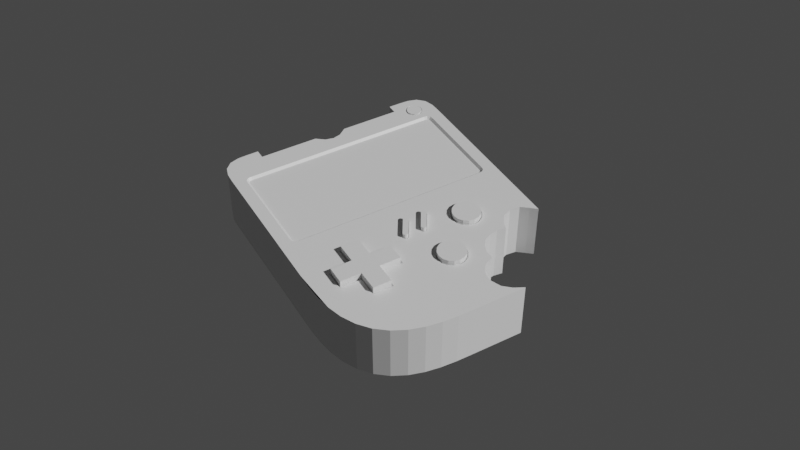 # Source: Blender_Press_Start_-_Gameboy.blend  (saved by Blender 3.0.42; exported with 4.5.12 LTS)
import bpy
from mathutils import Matrix  # noqa: F401  (used for matrix-valued properties, if any)

bpy.ops.wm.read_factory_settings(use_empty=True)
scene = bpy.context.scene
scene.name = 'Scene'

# ---- collections
col_console = bpy.data.collections.new('Console'); scene.collection.children.link(col_console)
col_references = bpy.data.collections.new('References'); scene.collection.children.link(col_references)

# ---- materials (node trees are filled in below, after node groups)
mat_material = bpy.data.materials.new('Material')
mat_material.alpha_threshold = 0.0
mat_material.use_transparent_shadow = False
mat_material.line_color = (0.0, 0.0, 0.0, 1.0)

# ---- material node trees
mat_material.use_nodes = True; mat_material.node_tree.nodes.clear()
_N = mat_material.node_tree.nodes; _L = mat_material.node_tree.links
n0 = _N.new('ShaderNodeOutputMaterial'); n0.name = 'Material Output'; n0.location = (300, 300)
n1 = _N.new('ShaderNodeBsdfPrincipled'); n1.name = 'Principled BSDF'; n1.location = (10, 300)
n1.distribution = 'GGX'
n1.subsurface_method = 'RANDOM_WALK_SKIN'
n1.inputs[2].default_value = 0.4
n1.inputs[3].default_value = 1.45
n1.inputs[27].default_value = (0.0, 0.0, 0.0, 1.0)
n1.inputs[28].default_value = 1.0
_L.new(n1.outputs[0], n0.inputs[0])
n0.is_active_output = True

# ---- world
world_world = bpy.data.worlds.new('World'); scene.world = world_world
world_world.use_nodes = True; world_world.node_tree.nodes.clear()
_N = world_world.node_tree.nodes; _L = world_world.node_tree.links
n0 = _N.new('ShaderNodeOutputWorld'); n0.name = 'World Output'; n0.location = (300, 300)
n1 = _N.new('ShaderNodeBackground'); n1.name = 'Background'; n1.location = (10, 300)
n1.inputs[0].default_value = (0.05088, 0.05088, 0.05088, 1.0)
_L.new(n1.outputs[0], n0.inputs[0])
n0.is_active_output = True
world_world.color = (0.05088, 0.05088, 0.05088)
world_world.use_sun_shadow = False
world_world.sun_shadow_jitter_overblur = 0.0

# ---- cameras
cam_camera_001 = bpy.data.cameras.new('Camera.001')
cam_camera_001.display_size = 0.01

# ---- meshes
me_cube = bpy.data.meshes.new('Cube')
me_cube.from_pydata([(0.01783, -0.07366, 0.01651), (0.01783, -0.07366, -0.005683), (0.04445, -0.04344, 0.01651), (0.04445, -0.04344, -0.005683), (0.02882, 0.03714, -0.005683), (-0.02882, 0.03714, -0.005683), (-0.02882, 0.03714, 0.01651), (0.02882, 0.03714, 0.01651), (0.02882, 0.03333, -0.005683), (-0.02882, 0.03333, -0.005683), (-0.02882, 0.03333, 0.01651), (0.02882, 0.03333, 0.01651), (0.006271, 0.03333, -0.005683), (0.0, 0.03018, -0.005683), (-0.006271, 0.03333, -0.005683), (-0.006271, 0.03333, 0.01651), (0.0, 0.03018, 0.01651), (0.006271, 0.03333, 0.01651), (0.003135, 0.03091, -0.005683), (0.003135, 0.03091, 0.01651), (-0.003135, 0.03091, -0.005683), (-0.003135, 0.03091, 0.01651), (0.04445, 0.02613, 0.01651), (0.03344, 0.03714, 0.01651), (0.04429, 0.0298, 0.01651), (0.04322, 0.03332, 0.01651), (0.04063, 0.03592, 0.01651), (0.03711, 0.03698, 0.01651), (0.03344, 0.03714, -0.005683), (0.04445, 0.02613, -0.005683), (0.03711, 0.03698, -0.005683), (0.04063, 0.03592, -0.005683), (0.04322, 0.03332, -0.005683), (0.04429, 0.0298, -0.005683), (-0.03344, 0.03714, 0.01651), (-0.04445, 0.02613, 0.01651), (-0.03711, 0.03698, 0.01651), (-0.04063, 0.03592, 0.01651), (-0.04322, 0.03332, 0.01651), (-0.04429, 0.0298, 0.01651), (-0.04445, 0.02613, -0.005683), (-0.03344, 0.03714, -0.005683), (-0.04429, 0.0298, -0.005683), (-0.04322, 0.03332, -0.005683), (-0.04063, 0.03592, -0.005683), (-0.03711, 0.03698, -0.005683), (-0.04445, -0.03166, 0.01651), (-0.00245, -0.07366, 0.01651), (-0.04439, -0.03749, 0.01651), (-0.04403, -0.04332, 0.01651), (-0.04314, -0.04908, 0.01651), (-0.04149, -0.05468, 0.01651), (-0.03889, -0.0599, 0.01651), (-0.03525, -0.06446, 0.01651), (-0.03069, -0.0681, 0.01651), (-0.02547, -0.0707, 0.01651), (-0.01987, -0.07235, 0.01651), (-0.01411, -0.07324, 0.01651), (-0.008284, -0.0736, 0.01651), (-0.00245, -0.07366, -0.005683), (-0.04445, -0.03166, -0.005683), (-0.008284, -0.0736, -0.005683), (-0.01411, -0.07324, -0.005683), (-0.01987, -0.07235, -0.005683), (-0.02547, -0.0707, -0.005683), (-0.03069, -0.0681, -0.005683), (-0.03525, -0.06446, -0.005683), (-0.03889, -0.0599, -0.005683), (-0.04149, -0.05468, -0.005683), (-0.04314, -0.04908, -0.005683), (-0.04403, -0.04332, -0.005683), (-0.04439, -0.03749, -0.005683), (0.02864, -0.04605, 0.01651), (0.01619, -0.05623, 0.01651), (0.01619, -0.05623, -0.005683), (0.02864, -0.04605, -0.005683), (0.0127, -0.05765, 0.01651), (0.01008, -0.06046, 0.01651), (0.009393, -0.06477, 0.01651), (0.01116, -0.06908, 0.01651), (0.01414, -0.07172, 0.01651), (0.01414, -0.07172, -0.005683), (0.01116, -0.06908, -0.005683), (0.009393, -0.06477, -0.005683), (0.01008, -0.06046, -0.005683), (0.0127, -0.05765, -0.005683), (0.02519, -0.04557, 0.01651), (0.02211, -0.04603, 0.01651), (0.01909, -0.04746, 0.01651), (0.01716, -0.05007, 0.01651), (0.01617, -0.05275, 0.01651), (0.01617, -0.05275, -0.005683), (0.01716, -0.05007, -0.005683), (0.01909, -0.04746, -0.005683), (0.02211, -0.04603, -0.005683), (0.02519, -0.04557, -0.005683), (0.04206, -0.04133, 0.01651), (0.03924, -0.03909, 0.01651), (0.03533, -0.03869, 0.01651), (0.03183, -0.04014, 0.01651), (0.02962, -0.04306, 0.01651), (0.02962, -0.04306, -0.005683), (0.03183, -0.04014, -0.005683), (0.03533, -0.03869, -0.005683), (0.03924, -0.03909, -0.005683), (0.04206, -0.04133, -0.005683), (0.02253, -0.02797, 0.01575), (0.02426, -0.02913, 0.01575), (0.02541, -0.03085, 0.01575), (0.02581, -0.03288, 0.01575), (0.02541, -0.03492, 0.01575), (0.02426, -0.03664, 0.01575), (0.02253, -0.03779, 0.01575), (0.0205, -0.0382, 0.01575), (0.01847, -0.03779, 0.01575), (0.01674, -0.03664, 0.01575), (0.01559, -0.03492, 0.01575), (0.01518, -0.03288, 0.01575), (0.01559, -0.03085, 0.01575), (0.01674, -0.02913, 0.01575), (0.01847, -0.02797, 0.01575), (0.0205, -0.02757, 0.01575), (0.00519, -0.04237, 0.01575), (0.003156, -0.04278, 0.01575), (0.001431, -0.04393, 0.01575), (0.000279, -0.04565, 0.01575), (-0.0001256, -0.04769, 0.01575), (0.000279, -0.04972, 0.01575), (0.001431, -0.05144, 0.01575), (0.003156, -0.0526, 0.01575), (0.00519, -0.053, 0.01575), (0.007224, -0.0526, 0.01575), (0.008948, -0.05144, 0.01575), (0.0101, -0.04972, 0.01575), (0.0105, -0.04769, 0.01575), (0.0101, -0.04565, 0.01575), (0.008948, -0.04393, 0.01575), (0.007224, -0.04278, 0.01575), (0.000352, -0.02464, 0.01605), (-0.0002855, -0.0245, 0.01605), (-0.0008884, -0.02475, 0.01605), (-0.005169, -0.03185, 0.01605), (-0.005113, -0.0325, 0.01605), (-0.004684, -0.033, 0.01605), (-0.004047, -0.03314, 0.01605), (-0.003444, -0.03289, 0.01605), (0.0008366, -0.02579, 0.01605), (0.0007806, -0.02514, 0.01605), (0.007752, -0.02464, 0.01605), (0.007114, -0.0245, 0.01605), (0.006512, -0.02475, 0.01605), (0.002231, -0.03185, 0.01605), (0.002287, -0.0325, 0.01605), (0.002716, -0.033, 0.01605), (0.003353, -0.03314, 0.01605), (0.003956, -0.03289, 0.01605), (0.008237, -0.02579, 0.01605), (0.00818, -0.02514, 0.01605), (-0.02022, -0.04258, 0.01586), (-0.02715, -0.04258, 0.01586), (-0.03523, -0.04258, 0.01586), (-0.01215, -0.04258, 0.01586), (-0.03523, -0.03562, 0.01586), (-0.01215, -0.03562, 0.01586), (-0.02715, -0.03562, 0.01586), (-0.02022, -0.03562, 0.01586), (-0.03725, -0.01465, 0.01565), (-0.03879, -0.01311, 0.01565), (-0.03819, -0.01453, 0.01565), (-0.03867, -0.01404, 0.01565), (0.03879, -0.01311, 0.01565), (0.03725, -0.01465, 0.01565), (0.03867, -0.01404, 0.01565), (0.03819, -0.01453, 0.01565), (-0.03725, 0.02359, 0.01565), (-0.03879, 0.02205, 0.01565), (-0.03819, 0.02347, 0.01565), (-0.03867, 0.02299, 0.01565), (0.03725, 0.02359, 0.01565), (0.03879, 0.02205, 0.01565), (0.03819, 0.02347, 0.01565), (0.03867, 0.02299, 0.01565), (0.03607, 0.03316, 0.01598), (0.0348, 0.03287, 0.01598), (0.03378, 0.03206, 0.01598), (0.03322, 0.03089, 0.01598), (0.03322, 0.02959, 0.01598), (0.03378, 0.02841, 0.01598), (0.0348, 0.0276, 0.01598), (0.03607, 0.02731, 0.01598), (0.03734, 0.0276, 0.01598), (0.03836, 0.02841, 0.01598), (0.03892, 0.02959, 0.01598), (0.03892, 0.03089, 0.01598), (0.03836, 0.03206, 0.01598), (0.03734, 0.03287, 0.01598), (-0.02022, -0.05061, 0.01586), (-0.02715, -0.05061, 0.01586), (-0.02715, -0.0276, 0.01586), (-0.02022, -0.0276, 0.01586), (0.0205, -0.02699, 0.01651), (0.02275, -0.02744, 0.01651), (0.02467, -0.02872, 0.01651), (0.02594, -0.03063, 0.01651), (0.02639, -0.03288, 0.01651), (0.02594, -0.03514, 0.01651), (0.02467, -0.03705, 0.01651), (0.02275, -0.03833, 0.01651), (0.0205, -0.03878, 0.01651), (0.01824, -0.03833, 0.01651), (0.01633, -0.03705, 0.01651), (0.01505, -0.03514, 0.01651), (0.01461, -0.03288, 0.01651), (0.01505, -0.03063, 0.01651), (0.01633, -0.02872, 0.01651), (0.01824, -0.02744, 0.01651), (0.002935, -0.04224, 0.01651), (0.00519, -0.04179, 0.01651), (0.001023, -0.04352, 0.01651), (-0.0002547, -0.04543, 0.01651), (-0.0007033, -0.04769, 0.01651), (-0.0002547, -0.04994, 0.01651), (0.001023, -0.05185, 0.01651), (0.002935, -0.05313, 0.01651), (0.00519, -0.05358, 0.01651), (0.007445, -0.05313, 0.01651), (0.009357, -0.05185, 0.01651), (0.01063, -0.04994, 0.01651), (0.01108, -0.04769, 0.01651), (0.01063, -0.04543, 0.01651), (0.009357, -0.04352, 0.01651), (0.007445, -0.04224, 0.01651), (0.0205, -0.02757, 0.01811), (0.02253, -0.02797, 0.01811), (0.02426, -0.02913, 0.01811), (0.02541, -0.03085, 0.01811), (0.02581, -0.03288, 0.01811), (0.02541, -0.03492, 0.01811), (0.02426, -0.03664, 0.01811), (0.02253, -0.03779, 0.01811), (0.0205, -0.0382, 0.01811), (0.01847, -0.03779, 0.01811), (0.01674, -0.03664, 0.01811), (0.01559, -0.03492, 0.01811), (0.01518, -0.03288, 0.01811), (0.01559, -0.03085, 0.01811), (0.01674, -0.02913, 0.01811), (0.01847, -0.02797, 0.01811), (0.003156, -0.04278, 0.01811), (0.00519, -0.04237, 0.01811), (0.001431, -0.04393, 0.01811), (0.000279, -0.04565, 0.01811), (-0.0001256, -0.04769, 0.01811), (0.000279, -0.04972, 0.01811), (0.001431, -0.05144, 0.01811), (0.003156, -0.0526, 0.01811), (0.00519, -0.053, 0.01811), (0.007224, -0.0526, 0.01811), (0.008948, -0.05144, 0.01811), (0.0101, -0.04972, 0.01811), (0.0105, -0.04769, 0.01811), (0.0101, -0.04565, 0.01811), (0.008948, -0.04393, 0.01811), (0.007224, -0.04278, 0.01811), (-0.0003114, -0.02419, 0.01651), (0.0005081, -0.02438, 0.01651), (-0.001086, -0.02452, 0.01651), (-0.005463, -0.03178, 0.01651), (-0.005391, -0.03262, 0.01651), (-0.00484, -0.03325, 0.01651), (-0.004021, -0.03344, 0.01651), (-0.003246, -0.03312, 0.01651), (0.001131, -0.02586, 0.01651), (0.001059, -0.02502, 0.01651), (0.007089, -0.02419, 0.01651), (0.007908, -0.02438, 0.01651), (0.006313, -0.02452, 0.01651), (0.001937, -0.03178, 0.01651), (0.002009, -0.03262, 0.01651), (0.00256, -0.03325, 0.01651), (0.003379, -0.03344, 0.01651), (0.004154, -0.03312, 0.01651), (0.008531, -0.02586, 0.01651), (0.008459, -0.02502, 0.01651), (-0.0002855, -0.0245, 0.01811), (0.000352, -0.02464, 0.01811), (-0.0008884, -0.02475, 0.01811), (-0.005169, -0.03185, 0.01811), (-0.005113, -0.0325, 0.01811), (-0.004684, -0.033, 0.01811), (-0.004047, -0.03314, 0.01811), (-0.003444, -0.03289, 0.01811), (0.0008366, -0.02579, 0.01811), (0.0007806, -0.02514, 0.01811), (0.007114, -0.0245, 0.01811), (0.007752, -0.02464, 0.01811), (0.006512, -0.02475, 0.01811), (0.002231, -0.03185, 0.01811), (0.002287, -0.0325, 0.01811), (0.002716, -0.033, 0.01811), (0.003353, -0.03314, 0.01811), (0.003956, -0.03289, 0.01811), (0.008237, -0.02579, 0.01811), (0.00818, -0.02514, 0.01811), (-0.0358, -0.03505, 0.01651), (-0.0358, -0.04316, 0.01651), (-0.01157, -0.04316, 0.01651), (-0.01157, -0.03505, 0.01651), (-0.02773, -0.04316, 0.01651), (-0.02773, -0.03505, 0.01651), (-0.01965, -0.03505, 0.01651), (-0.01965, -0.04316, 0.01651), (-0.02773, -0.05118, 0.01651), (-0.01965, -0.05118, 0.01651), (-0.01965, -0.02703, 0.01651), (-0.02773, -0.02703, 0.01651), (-0.03523, -0.03562, 0.01881), (-0.03523, -0.04258, 0.01881), (-0.01215, -0.04258, 0.01881), (-0.01215, -0.03562, 0.01881), (-0.02715, -0.04258, 0.01881), (-0.02715, -0.03562, 0.01881), (-0.02022, -0.03562, 0.01881), (-0.02022, -0.04258, 0.01881), (-0.02715, -0.05061, 0.01881), (-0.02022, -0.05061, 0.01881), (-0.02022, -0.0276, 0.01881), (-0.02715, -0.0276, 0.01881), (0.03461, 0.03327, 0.01651), (0.03607, 0.0336, 0.01651), (0.03344, 0.03234, 0.01651), (0.03279, 0.03099, 0.01651), (0.03279, 0.02949, 0.01651), (0.03344, 0.02814, 0.01651), (0.03461, 0.0272, 0.01651), (0.03607, 0.02687, 0.01651), (0.03753, 0.0272, 0.01651), (0.0387, 0.02814, 0.01651), (0.03935, 0.02949, 0.01651), (0.03935, 0.03099, 0.01651), (0.0387, 0.03234, 0.01651), (0.03753, 0.03327, 0.01651), (0.0348, 0.03287, 0.01598), (0.03607, 0.03316, 0.01598), (0.03378, 0.03206, 0.01598), (0.03322, 0.03089, 0.01598), (0.03322, 0.02959, 0.01598), (0.03378, 0.02841, 0.01598), (0.0348, 0.0276, 0.01598), (0.03607, 0.02731, 0.01598), (0.03734, 0.0276, 0.01598), (0.03836, 0.02841, 0.01598), (0.03892, 0.02959, 0.01598), (0.03892, 0.03089, 0.01598), (0.03836, 0.03206, 0.01598), (0.03734, 0.03287, 0.01598), (0.0348, 0.03287, 0.01679), (0.03607, 0.03316, 0.01679), (0.03378, 0.03206, 0.01679), (0.03322, 0.03089, 0.01679), (0.03322, 0.02959, 0.01679), (0.03378, 0.02841, 0.01679), (0.0348, 0.0276, 0.01679), (0.03607, 0.02731, 0.01679), (0.03734, 0.0276, 0.01679), (0.03836, 0.02841, 0.01679), (0.03892, 0.02959, 0.01679), (0.03892, 0.03089, 0.01679), (0.03836, 0.03206, 0.01679), (0.03734, 0.03287, 0.01679), (-0.03974, 0.02212, 0.01651), (-0.03974, -0.01317, 0.01651), (-0.03957, -0.01449, 0.01651), (-0.03863, -0.01542, 0.01651), (-0.03732, -0.0156, 0.01651), (0.03732, -0.0156, 0.01651), (0.03863, -0.01542, 0.01651), (0.03957, -0.01449, 0.01651), (0.03974, -0.01317, 0.01651), (0.03974, 0.02212, 0.01651), (0.03957, 0.02343, 0.01651), (0.03863, 0.02437, 0.01651), (0.03732, 0.02454, 0.01651), (-0.03732, 0.02454, 0.01651), (-0.03863, 0.02437, 0.01651), (-0.03957, 0.02343, 0.01651)], [], [(29, 22, 2, 3), (1, 0, 47, 59), (41, 34, 6, 5), (81, 80, 0, 1), (12, 17, 11, 8), (5, 6, 10, 9), (7, 4, 8, 11), (9, 10, 15, 14), (20, 21, 16, 13), (18, 19, 17, 12), (13, 16, 19, 18), (14, 15, 21, 20), (22, 29, 33, 24), (24, 33, 32, 25), (25, 32, 31, 26), (26, 31, 30, 27), (27, 30, 28, 23), (34, 41, 45, 36), (36, 45, 44, 37), (37, 44, 43, 38), (38, 43, 42, 39), (39, 42, 40, 35), (4, 7, 23, 28), (59, 47, 58, 61), (61, 58, 57, 62), (62, 57, 56, 63), (63, 56, 55, 64), (64, 55, 54, 65), (65, 54, 53, 66), (66, 53, 52, 67), (67, 52, 51, 68), (68, 51, 50, 69), (69, 50, 49, 70), (70, 49, 48, 71), (71, 48, 46, 60), (60, 46, 35, 40), (101, 100, 72, 75), (91, 90, 73, 74), (74, 73, 76, 85), (85, 76, 77, 84), (84, 77, 78, 83), (83, 78, 79, 82), (82, 79, 80, 81), (75, 72, 86, 95), (95, 86, 87, 94), (94, 87, 88, 93), (93, 88, 89, 92), (92, 89, 90, 91), (3, 2, 96, 105), (105, 96, 97, 104), (104, 97, 98, 103), (103, 98, 99, 102), (102, 99, 100, 101), (167, 169, 168, 166, 171, 173, 172, 170, 179, 181, 180, 178, 174, 176, 177, 175), (117, 116, 243, 244), (129, 130, 256, 255), (140, 141, 287, 286), (147, 138, 285, 293), (162, 160, 317, 316), (190, 191, 351, 350), (79, 78, 77, 76, 225, 224, 223, 222, 221, 220, 219, 218, 216, 217, 281, 280, 279, 278, 277, 276, 271, 270, 269, 268, 267, 314, 310, 307, 306, 311, 313, 312, 50, 51, 52, 53, 54, 55, 56, 57, 58, 47, 0, 80), (73, 90, 89, 88, 87, 86, 72, 100, 99, 205, 206, 207, 208, 209, 210, 211, 212, 213, 214, 282, 281, 217, 231, 230, 229, 228, 227, 226, 225, 76), (22, 24, 25, 26, 27, 329, 341, 340, 339, 338, 337, 336, 335, 382, 381, 380, 379, 378, 377, 376, 375, 374, 373, 372, 371, 370, 35, 46, 315, 314, 267, 266, 264, 265, 273, 272, 271, 276, 274, 275, 283, 282, 214, 215, 200, 201, 202, 203, 204, 205, 99, 98, 97, 96, 2), (17, 19, 16, 21, 15, 10, 6, 34, 36, 37, 38, 39, 35, 370, 385, 384, 383, 382, 335, 334, 333, 332, 331, 330, 328, 329, 27, 23, 7, 11), (14, 20, 13, 18, 12, 8, 4, 28, 30, 31, 32, 33, 29, 3, 105, 104, 103, 102, 101, 75, 95, 94, 93, 92, 91, 74, 85, 84, 83, 82, 81, 1, 59, 61, 62, 63, 64, 65, 66, 67, 68, 69, 70, 71, 60, 40, 42, 43, 44, 45, 41, 5, 9), (305, 304, 309, 315, 46, 50, 312, 308), (121, 106, 201, 200), (107, 108, 203, 202), (108, 109, 204, 203), (109, 110, 205, 204), (110, 111, 206, 205), (111, 112, 207, 206), (112, 113, 208, 207), (113, 114, 209, 208), (114, 115, 210, 209), (115, 116, 211, 210), (116, 117, 212, 211), (117, 118, 213, 212), (118, 119, 214, 213), (119, 120, 215, 214), (120, 121, 200, 215), (106, 107, 202, 201), (123, 122, 217, 216), (124, 123, 216, 218), (125, 124, 218, 219), (126, 125, 219, 220), (127, 126, 220, 221), (128, 127, 221, 222), (129, 128, 222, 223), (130, 129, 223, 224), (131, 130, 224, 225), (132, 131, 225, 226), (133, 132, 226, 227), (134, 133, 227, 228), (135, 134, 228, 229), (136, 135, 229, 230), (137, 136, 230, 231), (122, 137, 231, 217), (248, 250, 251, 252, 253, 254, 255, 256, 257, 258, 259, 260, 261, 262, 263, 249), (232, 247, 246, 245, 244, 243, 242, 241, 240, 239, 238, 237, 236, 235, 234, 233), (130, 131, 257, 256), (118, 117, 244, 245), (131, 132, 258, 257), (119, 118, 245, 246), (132, 133, 259, 258), (120, 119, 246, 247), (106, 121, 232, 233), (133, 134, 260, 259), (121, 120, 247, 232), (108, 107, 234, 235), (134, 135, 261, 260), (107, 106, 233, 234), (109, 108, 235, 236), (135, 136, 262, 261), (122, 123, 248, 249), (110, 109, 236, 237), (136, 137, 263, 262), (123, 124, 250, 248), (111, 110, 237, 238), (137, 122, 249, 263), (124, 125, 251, 250), (112, 111, 238, 239), (125, 126, 252, 251), (113, 112, 239, 240), (126, 127, 253, 252), (114, 113, 240, 241), (127, 128, 254, 253), (115, 114, 241, 242), (128, 129, 255, 254), (116, 115, 242, 243), (139, 138, 265, 264), (140, 139, 264, 266), (141, 140, 266, 267), (142, 141, 267, 268), (143, 142, 268, 269), (144, 143, 269, 270), (145, 144, 270, 271), (146, 145, 271, 272), (147, 146, 272, 273), (138, 147, 273, 265), (149, 148, 275, 274), (150, 149, 274, 276), (151, 150, 276, 277), (152, 151, 277, 278), (153, 152, 278, 279), (154, 153, 279, 280), (155, 154, 280, 281), (156, 155, 281, 282), (157, 156, 282, 283), (148, 157, 283, 275), (294, 296, 297, 298, 299, 300, 301, 302, 303, 295), (284, 286, 287, 288, 289, 290, 291, 292, 293, 285), (155, 156, 302, 301), (148, 149, 294, 295), (141, 142, 288, 287), (156, 157, 303, 302), (149, 150, 296, 294), (142, 143, 289, 288), (157, 148, 295, 303), (150, 151, 297, 296), (143, 144, 290, 289), (151, 152, 298, 297), (144, 145, 291, 290), (152, 153, 299, 298), (145, 146, 292, 291), (138, 139, 284, 285), (153, 154, 300, 299), (146, 147, 293, 292), (139, 140, 286, 284), (154, 155, 301, 300), (160, 162, 304, 305), (163, 161, 306, 307), (159, 160, 305, 308), (162, 164, 309, 304), (165, 163, 307, 310), (161, 158, 311, 306), (196, 197, 312, 313), (198, 199, 314, 315), (164, 198, 315, 309), (199, 165, 310, 314), (158, 196, 313, 311), (197, 159, 308, 312), (323, 318, 319, 322, 326, 327, 321, 316, 317, 320, 324, 325), (199, 198, 327, 326), (163, 165, 322, 319), (159, 197, 324, 320), (161, 163, 319, 318), (198, 164, 321, 327), (158, 161, 318, 323), (160, 159, 320, 317), (165, 199, 326, 322), (197, 196, 325, 324), (164, 162, 316, 321), (196, 158, 323, 325), (183, 182, 329, 328), (184, 183, 328, 330), (185, 184, 330, 331), (186, 185, 331, 332), (187, 186, 332, 333), (188, 187, 333, 334), (189, 188, 334, 335), (190, 189, 335, 336), (191, 190, 336, 337), (192, 191, 337, 338), (193, 192, 338, 339), (194, 193, 339, 340), (195, 194, 340, 341), (182, 195, 341, 329), (344, 345, 359, 358), (183, 184, 344, 342), (191, 192, 352, 351), (184, 185, 345, 344), (192, 193, 353, 352), (185, 186, 346, 345), (193, 194, 354, 353), (186, 187, 347, 346), (194, 195, 355, 354), (187, 188, 348, 347), (195, 182, 343, 355), (188, 189, 349, 348), (189, 190, 350, 349), (182, 183, 342, 343), (356, 358, 359, 360, 361, 362, 363, 364, 365, 366, 367, 368, 369, 357), (352, 353, 367, 366), (345, 346, 360, 359), (353, 354, 368, 367), (346, 347, 361, 360), (354, 355, 369, 368), (347, 348, 362, 361), (355, 343, 357, 369), (348, 349, 363, 362), (349, 350, 364, 363), (343, 342, 356, 357), (350, 351, 365, 364), (342, 344, 358, 356), (351, 352, 366, 365), (167, 175, 370, 371), (169, 167, 371, 372), (168, 169, 372, 373), (166, 168, 373, 374), (171, 166, 374, 375), (173, 171, 375, 376), (172, 173, 376, 377), (170, 172, 377, 378), (179, 170, 378, 379), (181, 179, 379, 380), (180, 181, 380, 381), (178, 180, 381, 382), (174, 178, 382, 383), (176, 174, 383, 384), (177, 176, 384, 385), (175, 177, 385, 370)])
_uv = me_cube.uv_layers.new(name='UVMap')
_uv.uv.foreach_set('vector', [0.375, 0.5248, 0.625, 0.5248, 0.625, 0.6926, 0.375, 0.6926, 0.375, 0.75, 0.625, 0.75, 0.625, 0.8819, 0.375, 0.8819, 0.375, 0.3087, 0.625, 0.3087, 0.625, 0.3333, 0.375, 0.3333, 0.375, 0.7468, 0.625, 0.7468, 0.625, 0.75, 0.375, 0.75, 0.375, 0.3958, 0.625, 0.3958, 0.625, 0.4167, 0.375, 0.4167, 0.375, 0.3333, 0.625, 0.3333, 0.625, 0.3333, 0.375, 0.3333, 0.625, 0.4167, 0.375, 0.4167, 0.375, 0.4167, 0.625, 0.4167, 0.375, 0.3333, 0.625, 0.3333, 0.625, 0.3542, 0.375, 0.3542, 0.375, 0.3646, 0.625, 0.3646, 0.625, 0.375, 0.375, 0.375, 0.375, 0.3854, 0.625, 0.3854, 0.625, 0.3958, 0.375, 0.3958, 0.375, 0.375, 0.625, 0.375, 0.625, 0.3854, 0.375, 0.3854, 0.375, 0.3542, 0.625, 0.3542, 0.625, 0.3646, 0.375, 0.3646, 0.625, 0.5248, 0.375, 0.5248, 0.375, 0.5166, 0.625, 0.5166, 0.625, 0.5166, 0.375, 0.5166, 0.375, 0.5086, 0.625, 0.5086, 0.625, 0.5086, 0.375, 0.5086, 0.375, 0.4796, 0.625, 0.4796, 0.625, 0.4796, 0.375, 0.4796, 0.375, 0.4609, 0.625, 0.4609, 0.625, 0.4609, 0.375, 0.4609, 0.375, 0.4413, 0.625, 0.4413, 0.625, 0.3087, 0.375, 0.3087, 0.375, 0.2891, 0.625, 0.2891, 0.625, 0.2891, 0.375, 0.2891, 0.375, 0.2704, 0.625, 0.2704, 0.625, 0.2704, 0.375, 0.2704, 0.375, 0.2414, 0.625, 0.2414, 0.625, 0.2414, 0.375, 0.2414, 0.375, 0.2334, 0.625, 0.2334, 0.625, 0.2334, 0.375, 0.2334, 0.375, 0.2252, 0.625, 0.2252, 0.375, 0.4167, 0.625, 0.4167, 0.625, 0.4413, 0.375, 0.4413, 0.375, 0.8819, 0.625, 0.8819, 0.625, 0.8983, 0.375, 0.8983, 0.375, 0.8983, 0.625, 0.8983, 0.625, 0.9147, 0.375, 0.9147, 0.375, 0.9147, 0.625, 0.9147, 0.625, 0.9309, 0.375, 0.9309, 0.375, 0.9309, 0.625, 0.9309, 0.625, 0.9466, 0.375, 0.9466, 0.375, 0.9466, 0.625, 0.9466, 0.625, 0.9613, 0.375, 0.9613, 0.375, 0.9613, 0.625, 0.9613, 0.625, 1.0, 0.375, 1.0, 0.375, 0.0, 0.625, 0.0, 0.625, 0.03104, 0.375, 0.03104, 0.375, 0.03104, 0.625, 0.03104, 0.625, 0.04282, 0.375, 0.04282, 0.375, 0.04282, 0.625, 0.04282, 0.625, 0.05545, 0.375, 0.05545, 0.375, 0.05545, 0.625, 0.05545, 0.625, 0.06846, 0.375, 0.06846, 0.375, 0.06846, 0.625, 0.06846, 0.625, 0.0816, 0.375, 0.0816, 0.375, 0.0816, 0.625, 0.0816, 0.625, 0.09476, 0.375, 0.09476, 0.375, 0.09476, 0.625, 0.09476, 0.625, 0.2252, 0.375, 0.2252, 0.375, 0.7097, 0.625, 0.7097, 0.625, 0.7118, 0.375, 0.7118, 0.375, 0.7281, 0.625, 0.7281, 0.625, 0.7309, 0.375, 0.7309, 0.375, 0.7309, 0.625, 0.7309, 0.625, 0.7341, 0.375, 0.7341, 0.375, 0.7341, 0.625, 0.7341, 0.625, 0.7373, 0.375, 0.7373, 0.375, 0.7373, 0.625, 0.7373, 0.625, 0.7404, 0.375, 0.7404, 0.375, 0.7404, 0.625, 0.7404, 0.625, 0.7436, 0.375, 0.7436, 0.375, 0.7436, 0.625, 0.7436, 0.625, 0.7468, 0.375, 0.7468, 0.375, 0.7118, 0.625, 0.7118, 0.625, 0.7143, 0.375, 0.7143, 0.375, 0.7143, 0.625, 0.7143, 0.625, 0.7175, 0.375, 0.7175, 0.375, 0.7175, 0.625, 0.7175, 0.625, 0.7213, 0.375, 0.7213, 0.375, 0.7213, 0.625, 0.7213, 0.625, 0.7252, 0.375, 0.7252, 0.375, 0.7252, 0.625, 0.7252, 0.625, 0.7281, 0.375, 0.7281, 0.375, 0.6926, 0.625, 0.6926, 0.625, 0.6943, 0.375, 0.6943, 0.375, 0.6943, 0.625, 0.6943, 0.625, 0.6975, 0.375, 0.6975, 0.375, 0.6975, 0.625, 0.6975, 0.625, 0.7017, 0.375, 0.7017, 0.375, 0.7017, 0.625, 0.7017, 0.625, 0.7061, 0.375, 0.7061, 0.375, 0.7061, 0.625, 0.7061, 0.625, 0.7097, 0.375, 0.7097, 0.0119, 0.06193, 0.01345, 0.03866, 0.01952, 0.02664, 0.03127, 0.02357, 0.9687, 0.02357, 0.9805, 0.02664, 0.9865, 0.03866, 0.9881, 0.06193, 0.9881, 0.9381, 0.9865, 0.9613, 0.9805, 0.9734, 0.9687, 0.9764, 0.03127, 0.9764, 0.01952, 0.9734, 0.01345, 0.9613, 0.0119, 0.9381, 0.0, 0.0, 0.0, 0.0, 0.0, 0.0, 0.0, 0.0, 0.0, 0.0, 0.0, 0.0, 0.0, 0.0, 0.0, 0.0, 0.0, 0.0, 0.0, 0.0, 0.0, 0.0, 0.0, 0.0, 0.0, 0.0, 0.0, 0.0, 0.0, 0.0, 0.0, 0.0, 0.02369, 0.9313, 0.02369, 0.06871, 0.02369, 0.06871, 0.02369, 0.9313, 0.0, 0.0, 0.0, 0.0, 0.0, 0.0, 0.0, 0.0, 0.625, 0.7436, 0.625, 0.7404, 0.625, 0.7373, 0.625, 0.7341, 0.0, 0.0, 0.0, 0.0, 0.0, 0.0, 0.0, 0.0, 0.0, 0.0, 0.0, 0.0, 0.0, 0.0, 0.0, 0.0, 0.0, 0.0, 0.0, 0.0, 0.0, 0.0, 0.0, 0.0, 0.0, 0.0, 0.0, 0.0, 0.0, 0.0, 0.0, 0.0, 0.0, 0.0, 0.0, 0.0, 0.0, 0.0, 0.0, 0.0, 0.0, 0.0, 0.6667, 1.0, 0.6667, 1.0, 1.0, 1.0, 1.0, 0.0, 0.6667, 0.0, 0.6667, 0.0, 0.3333, 0.0, 0.625, 0.05545, 0.625, 0.04282, 0.625, 0.03104, 0.625, 0.0, 0.625, 0.9613, 0.625, 0.9466, 0.625, 0.9309, 0.625, 0.9147, 0.625, 0.8983, 0.625, 0.8819, 0.625, 0.75, 0.625, 0.7468, 0.625, 0.7309, 0.625, 0.7281, 0.625, 0.7252, 0.625, 0.7213, 0.625, 0.7175, 0.625, 0.7143, 0.625, 0.7118, 0.625, 0.7097, 0.625, 0.7061, 0.0, 0.0, 0.0, 0.0, 0.0, 0.0, 0.0, 0.0, 0.0, 0.0, 0.0, 0.0, 0.0, 0.0, 0.0, 0.0, 0.0, 0.0, 0.0, 0.0, 0.0, 0.0, 0.0, 0.0, 0.0, 0.0, 0.0, 0.0, 0.0, 0.0, 0.0, 0.0, 0.0, 0.0, 0.0, 0.0, 0.0, 0.0, 0.0, 0.0, 0.625, 0.7341, 0.625, 0.5248, 0.625, 0.5166, 0.625, 0.5086, 0.625, 0.4796, 0.625, 0.4609, 0.0, 0.0, 0.0, 0.0, 0.0, 0.0, 0.0, 0.0, 0.0, 0.0, 0.0, 0.0, 0.0, 0.0, 0.0, 0.0, 0.9695, 1.0, 0.986, 0.9957, 0.9978, 0.9723, 1.0, 0.9396, 1.0, 0.06039, 0.9978, 0.02765, 0.986, 0.004309, 0.9695, 0.0, 0.03049, 0.0, 0.01396, 0.004309, 0.002176, 0.02765, 0.0, 0.06039, 0.0, 0.9396, 0.625, 0.2252, 0.625, 0.09476, 0.3333, 1.0, 0.6667, 1.0, 0.0, 0.0, 0.0, 0.0, 0.0, 0.0, 0.0, 0.0, 0.0, 0.0, 0.0, 0.0, 0.0, 0.0, 0.0, 0.0, 0.0, 0.0, 0.0, 0.0, 0.0, 0.0, 0.0, 0.0, 0.0, 0.0, 0.0, 0.0, 0.0, 0.0, 0.0, 0.0, 0.0, 0.0, 0.0, 0.0, 0.0, 0.0, 0.0, 0.0, 0.625, 0.7061, 0.625, 0.7017, 0.625, 0.6975, 0.625, 0.6943, 0.625, 0.6926, 0.625, 0.3958, 0.625, 0.3854, 0.625, 0.375, 0.625, 0.3646, 0.625, 0.3542, 0.625, 0.3333, 0.625, 0.3333, 0.625, 0.3087, 0.625, 0.2891, 0.625, 0.2704, 0.625, 0.2414, 0.625, 0.2334, 0.625, 0.2252, 0.0, 0.9396, 0.002176, 0.9723, 0.01396, 0.9957, 0.03049, 1.0, 0.9695, 1.0, 0.0, 0.0, 0.0, 0.0, 0.0, 0.0, 0.0, 0.0, 0.0, 0.0, 0.0, 0.0, 0.0, 0.0, 0.0, 0.0, 0.625, 0.4609, 0.625, 0.4413, 0.625, 0.4167, 0.625, 0.4167, 0.375, 0.3542, 0.375, 0.3646, 0.375, 0.375, 0.375, 0.3854, 0.375, 0.3958, 0.375, 0.4167, 0.375, 0.4167, 0.375, 0.4413, 0.375, 0.4609, 0.375, 0.4796, 0.375, 0.5086, 0.375, 0.5166, 0.375, 0.5248, 0.375, 0.6926, 0.375, 0.6943, 0.375, 0.6975, 0.375, 0.7017, 0.375, 0.7061, 0.375, 0.7097, 0.375, 0.7118, 0.375, 0.7143, 0.375, 0.7175, 0.375, 0.7213, 0.375, 0.7252, 0.375, 0.7281, 0.375, 0.7309, 0.375, 0.7341, 0.375, 0.7373, 0.375, 0.7404, 0.375, 0.7436, 0.375, 0.7468, 0.375, 0.75, 0.375, 0.8819, 0.375, 0.8983, 0.375, 0.9147, 0.375, 0.9309, 0.375, 0.9466, 0.375, 0.9613, 0.375, 1.0, 0.375, 0.03104, 0.375, 0.04282, 0.375, 0.05545, 0.375, 0.06846, 0.375, 0.0816, 0.375, 0.09476, 0.375, 0.2252, 0.375, 0.2334, 0.375, 0.2414, 0.375, 0.2704, 0.375, 0.2891, 0.375, 0.3087, 0.375, 0.3333, 0.375, 0.3333, 0.0, 0.0, 0.0, 1.0, 0.3333, 1.0, 0.3333, 1.0, 0.625, 0.09476, 0.625, 0.05545, 0.3333, 0.0, 0.3333, 0.0, 0.0, 0.0, 0.0, 0.0, 0.0, 0.0, 0.0, 0.0, 0.0, 0.0, 0.0, 0.0, 0.0, 0.0, 0.0, 0.0, 0.0, 0.0, 0.0, 0.0, 0.0, 0.0, 0.0, 0.0, 0.0, 0.0, 0.0, 0.0, 0.0, 0.0, 0.0, 0.0, 0.0, 0.0, 0.0, 0.0, 0.0, 0.0, 0.0, 0.0, 0.0, 0.0, 0.0, 0.0, 0.0, 0.0, 0.0, 0.0, 0.0, 0.0, 0.0, 0.0, 0.0, 0.0, 0.0, 0.0, 0.0, 0.0, 0.0, 0.0, 0.0, 0.0, 0.0, 0.0, 0.0, 0.0, 0.0, 0.0, 0.0, 0.0, 0.0, 0.0, 0.0, 0.0, 0.0, 0.0, 0.0, 0.0, 0.0, 0.0, 0.0, 0.0, 0.0, 0.0, 0.0, 0.0, 0.0, 0.0, 0.0, 0.0, 0.0, 0.0, 0.0, 0.0, 0.0, 0.0, 0.0, 0.0, 0.0, 0.0, 0.0, 0.0, 0.0, 0.0, 0.0, 0.0, 0.0, 0.0, 0.0, 0.0, 0.0, 0.0, 0.0, 0.0, 0.0, 0.0, 0.0, 0.0, 0.0, 0.0, 0.0, 0.0, 0.0, 0.0, 0.0, 0.0, 0.0, 0.0, 0.0, 0.0, 0.0, 0.0, 0.0, 0.0, 0.0, 0.0, 0.0, 0.0, 0.0, 0.0, 0.0, 0.0, 0.0, 0.0, 0.0, 0.0, 0.0, 0.0, 0.0, 0.0, 0.0, 0.0, 0.0, 0.0, 0.0, 0.0, 0.0, 0.0, 0.0, 0.0, 0.0, 0.0, 0.0, 0.0, 0.0, 0.0, 0.0, 0.0, 0.0, 0.0, 0.0, 0.0, 0.0, 0.0, 0.0, 0.0, 0.0, 0.0, 0.0, 0.0, 0.0, 0.0, 0.0, 0.0, 0.0, 0.0, 0.0, 0.0, 0.0, 0.0, 0.0, 0.0, 0.0, 0.0, 0.0, 0.0, 0.0, 0.0, 0.0, 0.0, 0.0, 0.0, 0.0, 0.0, 0.0, 0.0, 0.0, 0.0, 0.0, 0.0, 0.0, 0.0, 0.0, 0.0, 0.0, 0.0, 0.0, 0.0, 0.0, 0.0, 0.0, 0.0, 0.0, 0.0, 0.0, 0.0, 0.0, 0.0, 0.0, 0.0, 0.0, 0.0, 0.0, 0.0, 0.0, 0.0, 0.0, 0.0, 0.0, 0.0, 0.0, 0.0, 0.0, 0.0, 0.0, 0.0, 0.0, 0.0, 0.0, 0.0, 0.0, 0.0, 0.0, 0.0, 0.0, 0.0, 0.0, 0.0, 0.0, 0.0, 0.0, 0.0, 0.0, 0.0, 0.0, 0.0, 0.0, 0.0, 0.0, 0.0, 0.0, 0.0, 0.0, 0.0, 0.0, 0.0, 0.0, 0.0, 0.0, 0.0, 0.0, 0.0, 0.0, 0.0, 0.0, 0.0, 0.0, 0.0, 0.0, 0.0, 0.0, 0.0, 0.0, 0.0, 0.0, 0.0, 0.0, 0.0, 0.0, 0.0, 0.0, 0.0, 0.0, 0.0, 0.0, 0.0, 0.0, 0.0, 0.0, 0.0, 0.0, 0.0, 0.0, 0.0, 0.0, 0.0, 0.0, 0.0, 0.0, 0.0, 0.0, 0.0, 0.0, 0.0, 0.0, 0.0, 0.0, 0.0, 0.0, 0.0, 0.0, 0.0, 0.0, 0.0, 0.0, 0.0, 0.0, 0.0, 0.0, 0.0, 0.0, 0.0, 0.0, 0.0, 0.0, 0.0, 0.0, 0.0, 0.0, 0.0, 0.0, 0.0, 0.0, 0.0, 0.0, 0.0, 0.0, 0.0, 0.0, 0.0, 0.0, 0.0, 0.0, 0.0, 0.0, 0.0, 0.0, 0.0, 0.0, 0.0, 0.0, 0.0, 0.0, 0.0, 0.0, 0.0, 0.0, 0.0, 0.0, 0.0, 0.0, 0.0, 0.0, 0.0, 0.0, 0.0, 0.0, 0.0, 0.0, 0.0, 0.0, 0.0, 0.0, 0.0, 0.0, 0.0, 0.0, 0.0, 0.0, 0.0, 0.0, 0.0, 0.0, 0.0, 0.0, 0.0, 0.0, 0.0, 0.0, 0.0, 0.0, 0.0, 0.0, 0.0, 0.0, 0.0, 0.0, 0.0, 0.0, 0.0, 0.0, 0.0, 0.0, 0.0, 0.0, 0.0, 0.0, 0.0, 0.0, 0.0, 0.0, 0.0, 0.0, 0.0, 0.0, 0.0, 0.0, 0.0, 0.0, 0.0, 0.0, 0.0, 0.0, 0.0, 0.0, 0.0, 0.0, 0.0, 0.0, 0.0, 0.0, 0.0, 0.0, 0.0, 0.0, 0.0, 0.0, 0.0, 0.0, 0.0, 0.0, 0.0, 0.0, 0.0, 0.0, 0.0, 0.0, 0.0, 0.0, 0.0, 0.0, 0.0, 0.0, 0.0, 0.0, 0.0, 0.0, 0.0, 0.0, 0.0, 0.0, 0.0, 0.0, 0.0, 0.0, 0.0, 0.0, 0.0, 0.0, 0.0, 0.0, 0.0, 0.0, 0.0, 0.0, 0.0, 0.0, 0.0, 0.0, 0.0, 0.0, 0.0, 0.0, 0.0, 0.0, 0.0, 0.0, 0.0, 0.0, 0.0, 0.0, 0.0, 0.0, 0.0, 0.0, 0.0, 0.0, 0.0, 0.0, 0.0, 0.0, 0.0, 0.0, 0.0, 0.0, 0.0, 0.0, 0.0, 0.0, 0.0, 0.0, 0.0, 0.0, 0.0, 0.0, 0.0, 0.0, 0.0, 0.0, 0.0, 0.0, 0.0, 0.0, 0.0, 0.0, 0.0, 0.0, 0.0, 0.0, 0.0, 0.0, 0.0, 0.0, 0.0, 0.0, 0.0, 0.0, 0.0, 0.0, 0.0, 0.0, 0.0, 0.0, 0.0, 0.0, 0.0, 0.0, 0.0, 0.0, 0.0, 0.0, 0.0, 0.0, 0.0, 0.0, 0.0, 0.0, 0.0, 0.0, 0.0, 0.0, 0.0, 0.0, 0.0, 0.0, 0.0, 0.0, 0.0, 0.0, 0.0, 0.0, 0.0, 0.0, 0.0, 0.0, 0.0, 0.0, 0.0, 0.0, 0.0, 0.0, 0.0, 0.0, 0.0, 0.0, 0.0, 0.0, 0.0, 0.0, 0.0, 0.0, 0.0, 0.0, 0.0, 0.0, 0.0, 0.0, 0.0, 0.0, 0.0, 0.0, 0.0, 0.0, 0.0, 0.0, 0.0, 0.0, 0.0, 0.0, 0.0, 0.0, 0.0, 0.0, 0.0, 0.0, 0.0, 0.0, 0.0, 0.0, 0.0, 0.0, 0.0, 0.0, 0.0, 0.0, 0.0, 0.0, 0.0, 0.0, 0.0, 0.0, 0.0, 0.0, 0.0, 0.0, 0.0, 0.0, 0.0, 0.0, 0.0, 0.0, 0.0, 0.0, 0.0, 0.0, 0.0, 0.0, 0.0, 0.0, 0.0, 0.0, 0.0, 0.0, 0.0, 0.0, 0.0, 0.0, 0.0, 0.0, 0.0, 0.0, 0.0, 0.0, 0.0, 0.0, 0.0, 0.0, 0.0, 0.0, 0.0, 0.0, 0.0, 0.0, 0.0, 0.0, 0.0, 0.0, 0.0, 0.0, 0.0, 0.0, 0.0, 0.0, 0.0, 0.0, 0.0, 0.0, 0.0, 0.0, 0.0, 0.0, 0.0, 0.0, 0.0, 0.0, 0.0, 0.0, 0.0, 0.0, 0.0, 0.0, 0.0, 0.0, 0.0, 0.0, 0.0, 0.0, 0.0, 0.0, 0.0, 0.0, 0.0, 0.0, 0.0, 0.0, 0.0, 0.0, 0.0, 0.0, 0.0, 0.0, 0.0, 0.0, 0.0, 0.0, 0.0, 0.0, 0.0, 0.0, 0.0, 0.0, 0.0, 0.0, 0.0, 0.0, 0.0, 0.0, 0.0, 0.0, 0.0, 0.0, 0.0, 0.0, 0.0, 0.0, 0.0, 0.0, 0.0, 0.0, 0.0, 0.0, 0.0, 0.0, 0.0, 0.0, 0.0, 0.0, 0.0, 0.0, 0.0, 0.0, 0.0, 0.0, 0.0, 0.0, 0.0, 0.0, 0.0, 0.0, 0.0, 0.0, 0.0, 0.0, 0.0, 0.0, 0.0, 0.0, 0.0, 0.0, 0.0, 0.0, 0.0, 0.0, 0.0, 0.0, 0.0, 0.0, 0.0, 0.0, 0.0, 0.0, 0.0, 0.0, 0.0, 0.0, 0.0, 0.0, 0.0, 0.0, 0.0, 0.0, 0.0, 0.0, 0.0, 0.0, 0.0, 0.0, 0.0, 0.0, 0.0, 0.0, 0.0, 0.0, 0.0, 0.0, 0.0, 0.0, 0.0, 0.0, 0.0, 0.0, 0.0, 0.0, 0.0, 0.0, 0.0, 0.0, 0.0, 0.0, 0.0, 0.0, 0.0, 0.0, 0.0, 0.0, 0.0, 0.0, 0.0, 0.0, 0.0, 0.0, 0.0, 0.0, 0.0, 0.0, 0.0, 0.0, 0.0, 0.0, 0.0, 0.0, 0.0, 0.0, 0.0, 0.0, 0.0, 0.0, 0.0, 0.0, 0.0, 0.0, 0.0, 0.0, 0.0, 0.0, 0.0, 0.0, 0.0, 0.0, 0.0, 0.0, 0.0, 0.0, 0.0, 0.0, 0.0, 0.0, 0.0, 0.0, 0.0, 0.0, 0.0, 0.0, 0.0, 0.02369, 0.06871, 0.02369, 0.9313, 0.0, 1.0, 0.0, 0.0, 0.9763, 0.9313, 0.9763, 0.06871, 1.0, 0.0, 1.0, 1.0, 0.357, 0.1525, 0.02369, 0.06871, 0.0, 0.0, 0.3333, 0.0, 0.02369, 0.9313, 0.357, 0.8475, 0.3333, 1.0, 0.0, 1.0, 0.643, 0.8475, 0.9763, 0.9313, 1.0, 1.0, 0.6667, 1.0, 0.9763, 0.06871, 0.643, 0.1525, 0.6667, 0.0, 1.0, 0.0, 0.643, 0.0142, 0.357, 0.0142, 0.3333, 0.0, 0.6667, 0.0, 0.357, 0.9858, 0.643, 0.9858, 0.6667, 1.0, 0.3333, 1.0, 0.357, 0.8475, 0.357, 0.9858, 0.3333, 1.0, 0.3333, 1.0, 0.643, 0.9858, 0.643, 0.8475, 0.6667, 1.0, 0.6667, 1.0, 0.643, 0.1525, 0.643, 0.0142, 0.6667, 0.0, 0.6667, 0.0, 0.357, 0.0142, 0.357, 0.1525, 0.3333, 0.0, 0.3333, 0.0, 0.643, 0.1525, 0.9763, 0.06871, 0.9763, 0.9313, 0.643, 0.8475, 0.643, 0.9858, 0.357, 0.9858, 0.357, 0.8475, 0.02369, 0.9313, 0.02369, 0.06871, 0.357, 0.1525, 0.357, 0.0142, 0.643, 0.0142, 0.643, 0.9858, 0.357, 0.9858, 0.357, 0.9858, 0.643, 0.9858, 0.9763, 0.9313, 0.643, 0.8475, 0.643, 0.8475, 0.9763, 0.9313, 0.357, 0.1525, 0.357, 0.0142, 0.357, 0.0142, 0.357, 0.1525, 0.9763, 0.06871, 0.9763, 0.9313, 0.9763, 0.9313, 0.9763, 0.06871, 0.357, 0.9858, 0.357, 0.8475, 0.357, 0.8475, 0.357, 0.9858, 0.643, 0.1525, 0.9763, 0.06871, 0.9763, 0.06871, 0.643, 0.1525, 0.02369, 0.06871, 0.357, 0.1525, 0.357, 0.1525, 0.02369, 0.06871, 0.643, 0.8475, 0.643, 0.9858, 0.643, 0.9858, 0.643, 0.8475, 0.357, 0.0142, 0.643, 0.0142, 0.643, 0.0142, 0.357, 0.0142, 0.357, 0.8475, 0.02369, 0.9313, 0.02369, 0.9313, 0.357, 0.8475, 0.643, 0.0142, 0.643, 0.1525, 0.643, 0.1525, 0.643, 0.0142, 0.0, 0.0, 0.0, 0.0, 0.0, 0.0, 0.0, 0.0, 0.0, 0.0, 0.0, 0.0, 0.0, 0.0, 0.0, 0.0, 0.0, 0.0, 0.0, 0.0, 0.0, 0.0, 0.0, 0.0, 0.0, 0.0, 0.0, 0.0, 0.0, 0.0, 0.0, 0.0, 0.0, 0.0, 0.0, 0.0, 0.0, 0.0, 0.0, 0.0, 0.0, 0.0, 0.0, 0.0, 0.0, 0.0, 0.0, 0.0, 0.0, 0.0, 0.0, 0.0, 0.0, 0.0, 0.0, 0.0, 0.0, 0.0, 0.0, 0.0, 0.0, 0.0, 0.0, 0.0, 0.0, 0.0, 0.0, 0.0, 0.0, 0.0, 0.0, 0.0, 0.0, 0.0, 0.0, 0.0, 0.0, 0.0, 0.0, 0.0, 0.0, 0.0, 0.0, 0.0, 0.0, 0.0, 0.0, 0.0, 0.0, 0.0, 0.0, 0.0, 0.0, 0.0, 0.0, 0.0, 0.0, 0.0, 0.0, 0.0, 0.0, 0.0, 0.0, 0.0, 0.0, 0.0, 0.0, 0.0, 0.0, 0.0, 0.0, 0.0, 0.0, 0.0, 0.0, 0.0, 0.0, 0.0, 0.0, 0.0, 0.0, 0.0, 0.0, 0.0, 0.0, 0.0, 0.0, 0.0, 0.0, 0.0, 0.0, 0.0, 0.0, 0.0, 0.0, 0.0, 0.0, 0.0, 0.0, 0.0, 0.0, 0.0, 0.0, 0.0, 0.0, 0.0, 0.0, 0.0, 0.0, 0.0, 0.0, 0.0, 0.0, 0.0, 0.0, 0.0, 0.0, 0.0, 0.0, 0.0, 0.0, 0.0, 0.0, 0.0, 0.0, 0.0, 0.0, 0.0, 0.0, 0.0, 0.0, 0.0, 0.0, 0.0, 0.0, 0.0, 0.0, 0.0, 0.0, 0.0, 0.0, 0.0, 0.0, 0.0, 0.0, 0.0, 0.0, 0.0, 0.0, 0.0, 0.0, 0.0, 0.0, 0.0, 0.0, 0.0, 0.0, 0.0, 0.0, 0.0, 0.0, 0.0, 0.0, 0.0, 0.0, 0.0, 0.0, 0.0, 0.0, 0.0, 0.0, 0.0, 0.0, 0.0, 0.0, 0.0, 0.0, 0.0, 0.0, 0.0, 0.0, 0.0, 0.0, 0.0, 0.0, 0.0, 0.0, 0.0, 0.0, 0.0, 0.0, 0.0, 0.0, 0.0, 0.0, 0.0, 0.0, 0.0, 0.0, 0.0, 0.0, 0.0, 0.0, 0.0, 0.0, 0.0, 0.0, 0.0, 0.0, 0.0, 0.0, 0.0, 0.0, 0.0, 0.0, 0.0, 0.0, 0.0, 0.0, 0.0, 0.0, 0.0, 0.0, 0.0, 0.0, 0.0, 0.0, 0.0, 0.0, 0.0, 0.0, 0.0, 0.0, 0.0, 0.0, 0.0, 0.0, 0.0, 0.0, 0.0, 0.0, 0.0, 0.0, 0.0, 0.0, 0.0, 0.0, 0.0, 0.0, 0.0, 0.0, 0.0, 0.0, 0.0, 0.0, 0.0, 0.0, 0.0, 0.0, 0.0, 0.0, 0.0, 0.0, 0.0, 0.0, 0.0, 0.0, 0.0, 0.0, 0.0, 0.0, 0.0, 0.0, 0.0, 0.0, 0.0, 0.0, 0.0, 0.0, 0.0, 0.0, 0.0, 0.0, 0.0, 0.0, 0.0, 0.0, 0.0, 0.0, 0.0, 0.0, 0.0, 0.0, 0.0, 0.0, 0.0, 0.0, 0.0, 0.0, 0.0, 0.0, 0.0, 0.0, 0.0, 0.0, 0.0, 0.0, 0.0, 0.0, 0.0, 0.0, 0.0, 0.0, 0.0, 0.0, 0.0, 0.0119, 0.06193, 0.0119, 0.9381, 0.0, 0.9396, 0.0, 0.06039, 0.01345, 0.03866, 0.0119, 0.06193, 0.0, 0.06039, 0.002176, 0.02765, 0.01952, 0.02664, 0.01345, 0.03866, 0.002176, 0.02765, 0.01396, 0.004309, 0.03127, 0.02357, 0.01952, 0.02664, 0.01396, 0.004309, 0.03049, 0.0, 0.9687, 0.02357, 0.03127, 0.02357, 0.03049, 0.0, 0.9695, 0.0, 0.9805, 0.02664, 0.9687, 0.02357, 0.9695, 0.0, 0.986, 0.004309, 0.9865, 0.03866, 0.9805, 0.02664, 0.986, 0.004309, 0.9978, 0.02765, 0.9881, 0.06193, 0.9865, 0.03866, 0.9978, 0.02765, 1.0, 0.06039, 0.9881, 0.9381, 0.9881, 0.06193, 1.0, 0.06039, 1.0, 0.9396, 0.9865, 0.9613, 0.9881, 0.9381, 1.0, 0.9396, 0.9978, 0.9723, 0.9805, 0.9734, 0.9865, 0.9613, 0.9978, 0.9723, 0.986, 0.9957, 0.9687, 0.9764, 0.9805, 0.9734, 0.986, 0.9957, 0.9695, 1.0, 0.03127, 0.9764, 0.9687, 0.9764, 0.9695, 1.0, 0.03049, 1.0, 0.01952, 0.9734, 0.03127, 0.9764, 0.03049, 1.0, 0.01396, 0.9957, 0.01345, 0.9613, 0.01952, 0.9734, 0.01396, 0.9957, 0.002176, 0.9723, 0.0119, 0.9381, 0.01345, 0.9613, 0.002176, 0.9723, 0.0, 0.9396])
me_cube.materials.append(mat_material)
me_cube.use_remesh_preserve_volume = False
me_cube.use_remesh_preserve_attributes = False
me_cube.use_mirror_vertex_groups = False
me_cube.update()

# ---- objects
ob_camera = bpy.data.objects.new('Camera', cam_camera_001)
ob_console_body = bpy.data.objects.new('Console Body', me_cube)
ob_reference_bottom = bpy.data.objects.new('Reference Bottom', None)
ob_reference_front_side = bpy.data.objects.new('Reference Front Side', None)
ob_reference_top = bpy.data.objects.new('Reference Top', None)
ob_reference_left = bpy.data.objects.new('Reference Left', None)
ob_reference_right = bpy.data.objects.new('Reference Right', None)

# ---- transforms, parenting, visibility, modifiers, constraints
ob_camera.location = (-0.1482, -0.2783, 0.2786)
ob_camera.rotation_euler = (0.8378, 1.948e-07, -0.5228)
ob_console_body.location = (0.0, 0.0, 0.0)
ob_console_body.lock_rotations_4d = False
ob_console_body.empty_display_type = 'ARROWS'
ob_console_body.lineart.crease_threshold = 0.0
_m = ob_console_body.modifiers.new('Bevel', 'BEVEL')
_m.width = 0.001
_m.width_pct = 0.001
_m.limit_method = 'WEIGHT'
_m.use_clamp_overlap = False
ob_reference_bottom.location = (0.1239, 0.02147, 0.3438)
ob_reference_bottom.rotation_euler = (0.0, 3.142, 0.0)
ob_reference_bottom.scale = (0.08769, 0.08769, 0.08769)
ob_reference_bottom.empty_display_type = 'IMAGE'
ob_reference_bottom.empty_display_size = 5.0
ob_reference_bottom.use_empty_image_alpha = True
ob_reference_bottom.empty_image_side = 'FRONT'
ob_reference_bottom.color = (1.0, 1.0, 1.0, 0.2)
ob_reference_front_side.location = (0.06554, -0.5774, 0.0674)
ob_reference_front_side.rotation_euler = (1.571, 3.142, 3.142)
ob_reference_front_side.scale = (0.08769, 0.08769, 0.08769)
ob_reference_front_side.empty_display_type = 'IMAGE'
ob_reference_front_side.empty_display_size = 5.0
ob_reference_front_side.use_empty_image_alpha = True
ob_reference_front_side.empty_image_side = 'FRONT'
ob_reference_front_side.color = (1.0, 1.0, 1.0, 0.2)
ob_reference_top.location = (0.06575, 0.02147, -0.3722)
ob_reference_top.scale = (0.08769, 0.08769, 0.08769)
ob_reference_top.empty_display_type = 'IMAGE'
ob_reference_top.empty_display_size = 5.0
ob_reference_top.use_empty_image_alpha = True
ob_reference_top.empty_image_side = 'FRONT'
ob_reference_top.color = (1.0, 1.0, 1.0, 0.2)
ob_reference_left.location = (0.6471, 0.02201, 0.1468)
ob_reference_left.rotation_euler = (1.571, -1.571, -1.571)
ob_reference_left.scale = (0.08769, 0.08769, 0.08769)
ob_reference_left.empty_display_type = 'IMAGE'
ob_reference_left.empty_display_size = 5.0
ob_reference_left.use_empty_image_alpha = True
ob_reference_left.empty_image_side = 'FRONT'
ob_reference_left.color = (1.0, 1.0, 1.0, 0.2)
ob_reference_right.location = (-0.6247, 0.02197, 0.03393)
ob_reference_right.rotation_euler = (1.571, 1.571, 1.571)
ob_reference_right.scale = (0.08769, 0.08769, 0.08769)
ob_reference_right.empty_display_type = 'IMAGE'
ob_reference_right.empty_display_size = 5.0
ob_reference_right.use_empty_image_alpha = True
ob_reference_right.empty_image_side = 'FRONT'
ob_reference_right.color = (1.0, 1.0, 1.0, 0.2)

# ---- collection membership
scene.collection.objects.link(ob_camera)
col_console.objects.link(ob_console_body)
col_references.objects.link(ob_reference_bottom)
col_references.objects.link(ob_reference_front_side)
col_references.objects.link(ob_reference_top)
col_references.objects.link(ob_reference_left)
col_references.objects.link(ob_reference_right)

# ---- scene / render settings (as saved in the file)
scene.camera = ob_camera
scene.frame_start = 1; scene.frame_end = 250; scene.frame_set(128)
scene.render.engine = 'BLENDER_EEVEE_NEXT'
scene.render.image_settings.file_format = 'FFMPEG'
scene.render.image_settings.color_mode = 'RGB'
scene.cycles.sampling_pattern = 'TABULATED_SOBOL'
scene.cycles.use_light_tree = False
scene.view_settings.view_transform = 'Filmic'
bpy.context.view_layer.update()

# ---- added for rendering (the .blend has no usable light): sun
light_auto_sun = bpy.data.lights.new('AutoSun', 'SUN')
light_auto_sun.energy = 3.0
light_auto_sun.angle = 0.0523599
ob_auto_sun = bpy.data.objects.new('AutoSun', light_auto_sun)
scene.collection.objects.link(ob_auto_sun)
ob_auto_sun.rotation_euler = (0.872665, 0.174533, 0.523599)
bpy.context.view_layer.update()

